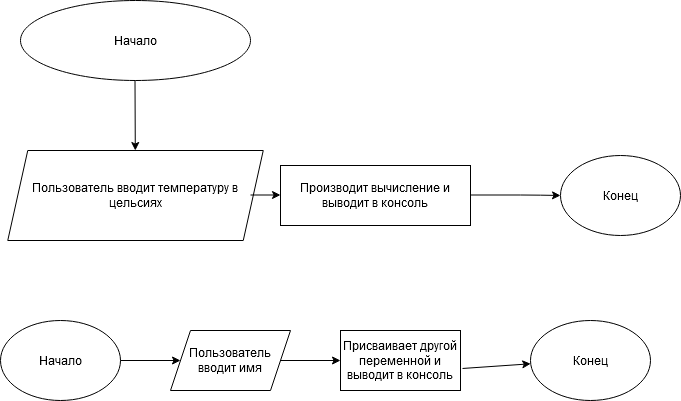

The diagram above was exported from draw.io. Its source (the exported page's mxGraphModel, read from the mxfile embedded in the PNG):
<mxGraphModel dx="1422" dy="763" grid="1" gridSize="10" guides="1" tooltips="1" connect="1" arrows="1" fold="1" page="1" pageScale="1" pageWidth="827" pageHeight="1169" math="0" shadow="0">
  <root>
    <mxCell id="0" />
    <mxCell id="1" parent="0" />
    <mxCell id="QWMEvjVoK3RSTaLfeJPX-1" value="&lt;div&gt;Начало&lt;/div&gt;" style="ellipse;whiteSpace=wrap;html=1;" vertex="1" parent="1">
      <mxGeometry x="70" y="90" width="230" height="80" as="geometry" />
    </mxCell>
    <mxCell id="QWMEvjVoK3RSTaLfeJPX-2" value="" style="endArrow=classic;html=1;" edge="1" parent="1" target="QWMEvjVoK3RSTaLfeJPX-3">
      <mxGeometry width="50" height="50" relative="1" as="geometry">
        <mxPoint x="184.5" y="170" as="sourcePoint" />
        <mxPoint x="184.5" y="270" as="targetPoint" />
      </mxGeometry>
    </mxCell>
    <mxCell id="QWMEvjVoK3RSTaLfeJPX-3" value="Пользователь вводит температуру в цельсиях" style="shape=parallelogram;perimeter=parallelogramPerimeter;whiteSpace=wrap;html=1;fixedSize=1;" vertex="1" parent="1">
      <mxGeometry x="57.25" y="240" width="255.5" height="90" as="geometry" />
    </mxCell>
    <mxCell id="QWMEvjVoK3RSTaLfeJPX-4" value="" style="endArrow=classic;html=1;" edge="1" parent="1">
      <mxGeometry width="50" height="50" relative="1" as="geometry">
        <mxPoint x="300" y="284.5" as="sourcePoint" />
        <mxPoint x="330" y="284.5" as="targetPoint" />
      </mxGeometry>
    </mxCell>
    <mxCell id="QWMEvjVoK3RSTaLfeJPX-6" value="Производит вычисление и выводит в консоль" style="rounded=0;whiteSpace=wrap;html=1;" vertex="1" parent="1">
      <mxGeometry x="330" y="255" width="190" height="60" as="geometry" />
    </mxCell>
    <mxCell id="QWMEvjVoK3RSTaLfeJPX-7" value="" style="endArrow=classic;html=1;" edge="1" parent="1" target="QWMEvjVoK3RSTaLfeJPX-8">
      <mxGeometry width="50" height="50" relative="1" as="geometry">
        <mxPoint x="520" y="284.5" as="sourcePoint" />
        <mxPoint x="600" y="284.5" as="targetPoint" />
        <Array as="points">
          <mxPoint x="580" y="284.5" />
        </Array>
      </mxGeometry>
    </mxCell>
    <mxCell id="QWMEvjVoK3RSTaLfeJPX-8" value="Конец" style="ellipse;whiteSpace=wrap;html=1;" vertex="1" parent="1">
      <mxGeometry x="610" y="245" width="120" height="80" as="geometry" />
    </mxCell>
    <mxCell id="QWMEvjVoK3RSTaLfeJPX-9" value="&lt;div&gt;Начало&lt;/div&gt;" style="ellipse;whiteSpace=wrap;html=1;" vertex="1" parent="1">
      <mxGeometry x="50" y="410" width="120" height="80" as="geometry" />
    </mxCell>
    <mxCell id="QWMEvjVoK3RSTaLfeJPX-10" value="" style="endArrow=classic;html=1;" edge="1" parent="1" target="QWMEvjVoK3RSTaLfeJPX-11">
      <mxGeometry width="50" height="50" relative="1" as="geometry">
        <mxPoint x="170" y="450" as="sourcePoint" />
        <mxPoint x="220" y="400" as="targetPoint" />
      </mxGeometry>
    </mxCell>
    <mxCell id="QWMEvjVoK3RSTaLfeJPX-11" value="Пользователь вводит имя" style="shape=parallelogram;perimeter=parallelogramPerimeter;whiteSpace=wrap;html=1;fixedSize=1;" vertex="1" parent="1">
      <mxGeometry x="220" y="420" width="120" height="60" as="geometry" />
    </mxCell>
    <mxCell id="QWMEvjVoK3RSTaLfeJPX-12" value="" style="endArrow=classic;html=1;exitX=1;exitY=0.5;exitDx=0;exitDy=0;entryX=0;entryY=0.5;entryDx=0;entryDy=0;" edge="1" parent="1" source="QWMEvjVoK3RSTaLfeJPX-11" target="QWMEvjVoK3RSTaLfeJPX-13">
      <mxGeometry width="50" height="50" relative="1" as="geometry">
        <mxPoint x="340" y="470" as="sourcePoint" />
        <mxPoint x="390" y="420" as="targetPoint" />
      </mxGeometry>
    </mxCell>
    <mxCell id="QWMEvjVoK3RSTaLfeJPX-13" value="Присваивает другой переменной и выводит в консоль" style="rounded=0;whiteSpace=wrap;html=1;" vertex="1" parent="1">
      <mxGeometry x="390" y="420" width="120" height="60" as="geometry" />
    </mxCell>
    <mxCell id="QWMEvjVoK3RSTaLfeJPX-14" value="Конец" style="ellipse;whiteSpace=wrap;html=1;" vertex="1" parent="1">
      <mxGeometry x="580" y="410" width="120" height="80" as="geometry" />
    </mxCell>
    <mxCell id="QWMEvjVoK3RSTaLfeJPX-15" value="" style="endArrow=classic;html=1;exitX=1.017;exitY=0.633;exitDx=0;exitDy=0;exitPerimeter=0;" edge="1" parent="1" source="QWMEvjVoK3RSTaLfeJPX-13" target="QWMEvjVoK3RSTaLfeJPX-14">
      <mxGeometry width="50" height="50" relative="1" as="geometry">
        <mxPoint x="520" y="470" as="sourcePoint" />
        <mxPoint x="570" y="420" as="targetPoint" />
      </mxGeometry>
    </mxCell>
  </root>
</mxGraphModel>